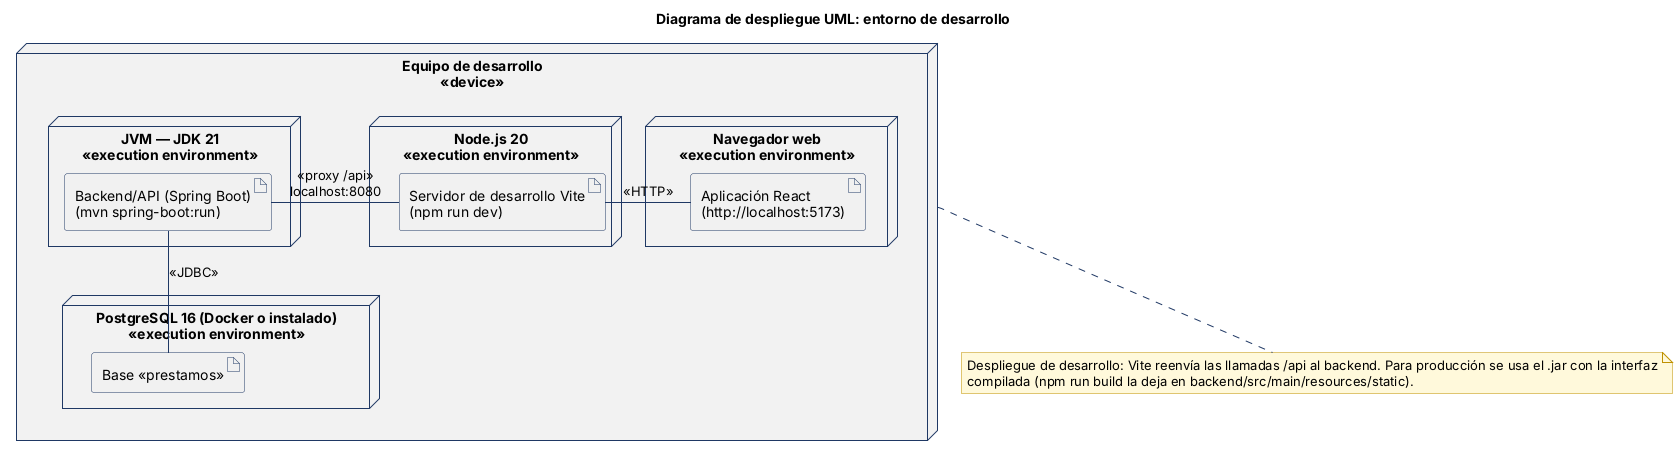

The diagram above was rendered by PlantUML. Its source (embedded in the PNG):
@startuml
title Diagrama de despliegue UML: entorno de desarrollo
skinparam defaultFontName Arial
skinparam shadowing false
skinparam ArrowColor #1F3864
skinparam NodeBorderColor #1F3864
skinparam NodeBackgroundColor #F2F2F2
skinparam ArtifactBorderColor #1F3864
skinparam NoteBackgroundColor #FFF9DB
skinparam NoteBorderColor #BF9000
node "Equipo de desarrollo\n«device»" as D1 {
  node "Navegador web\n«execution environment»" as NAV {
    artifact "Aplicación React\n(http://localhost:5173)" as A1
  }
  node "Node.js 20\n«execution environment»" as NODE {
    artifact "Servidor de desarrollo Vite\n(npm run dev)" as A5
  }
  node "JVM — JDK 21\n«execution environment»" as JVM {
    artifact "Backend/API (Spring Boot)\n(mvn spring-boot:run)" as A2
  }
  node "PostgreSQL 16 (Docker o instalado)\n«execution environment»" as PG {
    artifact "Base «prestamos»" as A4
  }
}
A1 -right- A5 : <<HTTP>>
A5 -right- A2 : <<proxy /api>>\nlocalhost:8080
A2 -down- A4 : <<JDBC>>
note bottom of D1
  Despliegue de desarrollo: Vite reenvía las llamadas /api al backend. Para producción se usa el .jar con la interfaz
  compilada (npm run build la deja en backend/src/main/resources/static).
end note
@enduml